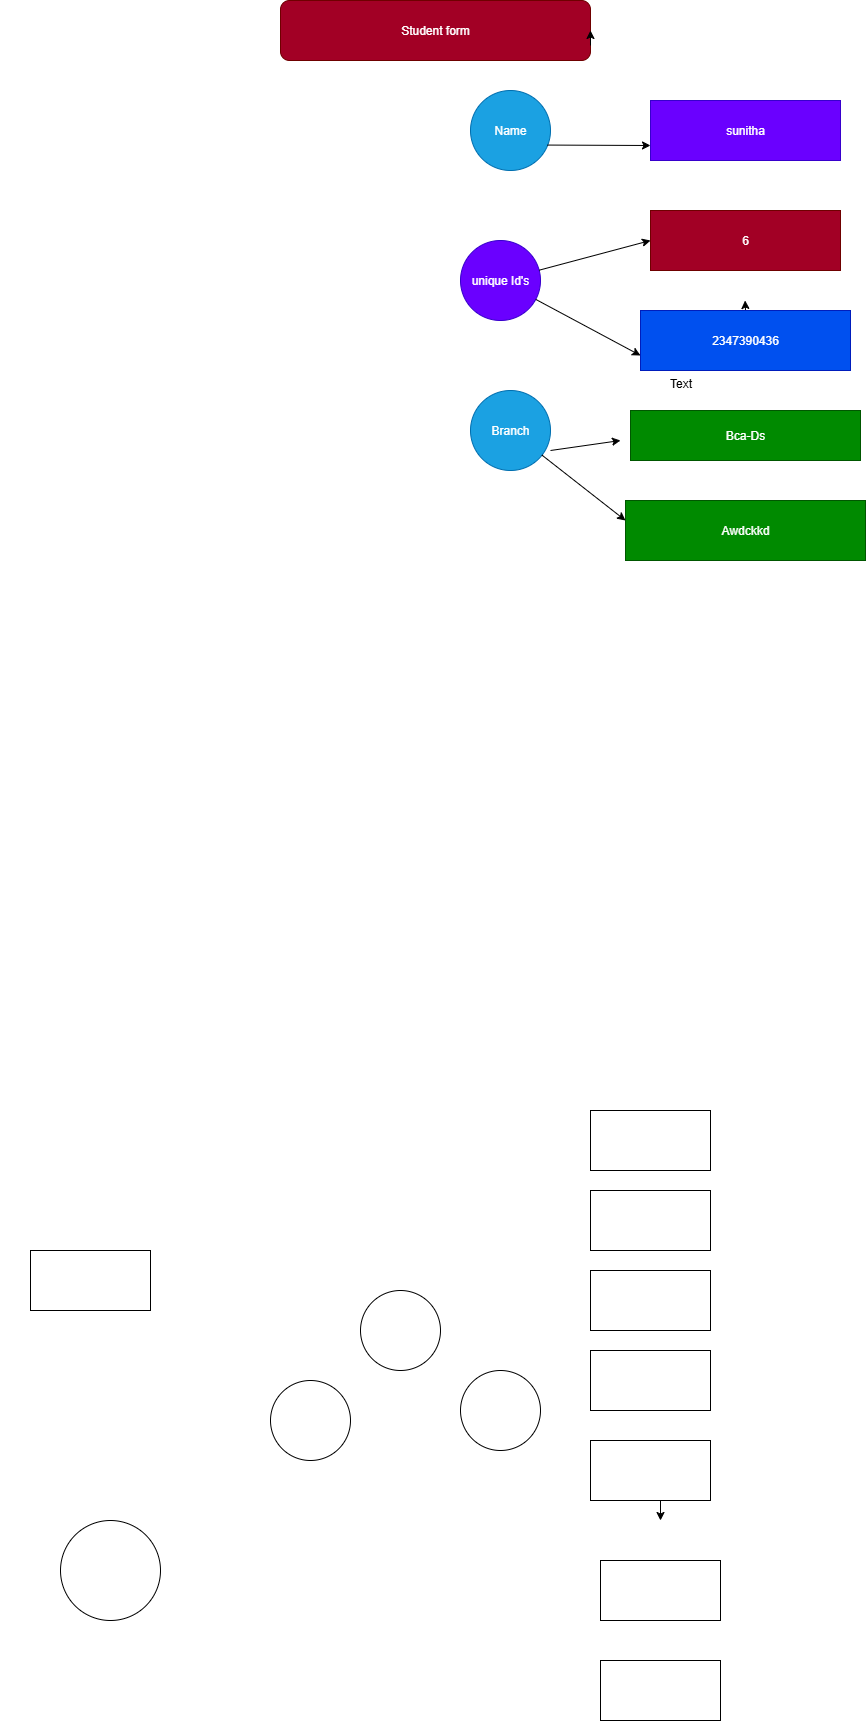

The diagram above was exported from draw.io. Its source (the exported page's mxGraphModel, read from the mxfile embedded in the PNG):
<mxGraphModel dx="1226" dy="1761" grid="1" gridSize="10" guides="1" tooltips="1" connect="1" arrows="1" fold="1" page="1" pageScale="1" pageWidth="850" pageHeight="1100" math="0" shadow="0">
  <root>
    <mxCell id="0" />
    <mxCell id="1" parent="0" />
    <mxCell id="KDm-PrwMQcc9FlcZUS3S-3" value="" style="rounded=0;whiteSpace=wrap;html=1;" vertex="1" parent="1">
      <mxGeometry x="30" y="170" width="120" height="60" as="geometry" />
    </mxCell>
    <mxCell id="KDm-PrwMQcc9FlcZUS3S-6" value="" style="ellipse;whiteSpace=wrap;html=1;aspect=fixed;" vertex="1" parent="1">
      <mxGeometry x="340" y="260" as="geometry" />
    </mxCell>
    <mxCell id="KDm-PrwMQcc9FlcZUS3S-7" value="" style="ellipse;whiteSpace=wrap;html=1;aspect=fixed;" vertex="1" parent="1">
      <mxGeometry x="270" y="300" width="80" height="80" as="geometry" />
    </mxCell>
    <mxCell id="KDm-PrwMQcc9FlcZUS3S-15" value="" style="ellipse;whiteSpace=wrap;html=1;aspect=fixed;" vertex="1" parent="1">
      <mxGeometry x="460" y="290" width="80" height="80" as="geometry" />
    </mxCell>
    <mxCell id="KDm-PrwMQcc9FlcZUS3S-21" value="" style="ellipse;whiteSpace=wrap;html=1;aspect=fixed;" vertex="1" parent="1">
      <mxGeometry x="NaN" y="NaN" width="180" height="NaN" as="geometry" />
    </mxCell>
    <mxCell id="KDm-PrwMQcc9FlcZUS3S-23" value="" style="ellipse;whiteSpace=wrap;html=1;aspect=fixed;" vertex="1" parent="1">
      <mxGeometry x="360" y="210" width="80" height="80" as="geometry" />
    </mxCell>
    <mxCell id="KDm-PrwMQcc9FlcZUS3S-29" value="" style="ellipse;whiteSpace=wrap;html=1;aspect=fixed;" vertex="1" parent="1">
      <mxGeometry x="60" y="440" width="100" height="100" as="geometry" />
    </mxCell>
    <mxCell id="KDm-PrwMQcc9FlcZUS3S-34" value="" style="rounded=0;whiteSpace=wrap;html=1;" vertex="1" parent="1">
      <mxGeometry x="600" y="580" width="120" height="60" as="geometry" />
    </mxCell>
    <mxCell id="KDm-PrwMQcc9FlcZUS3S-44" style="edgeStyle=orthogonalEdgeStyle;rounded=0;orthogonalLoop=1;jettySize=auto;html=1;exitX=0.5;exitY=1;exitDx=0;exitDy=0;" edge="1" parent="1" source="KDm-PrwMQcc9FlcZUS3S-36">
      <mxGeometry relative="1" as="geometry">
        <mxPoint x="660" y="440" as="targetPoint" />
      </mxGeometry>
    </mxCell>
    <mxCell id="KDm-PrwMQcc9FlcZUS3S-36" value="" style="rounded=0;whiteSpace=wrap;html=1;" vertex="1" parent="1">
      <mxGeometry x="590" y="360" width="120" height="60" as="geometry" />
    </mxCell>
    <mxCell id="KDm-PrwMQcc9FlcZUS3S-37" value="" style="rounded=0;whiteSpace=wrap;html=1;" vertex="1" parent="1">
      <mxGeometry x="590" y="30" width="120" height="60" as="geometry" />
    </mxCell>
    <mxCell id="KDm-PrwMQcc9FlcZUS3S-38" value="" style="rounded=0;whiteSpace=wrap;html=1;" vertex="1" parent="1">
      <mxGeometry x="590" y="110" width="120" height="60" as="geometry" />
    </mxCell>
    <mxCell id="KDm-PrwMQcc9FlcZUS3S-40" value="" style="rounded=0;whiteSpace=wrap;html=1;" vertex="1" parent="1">
      <mxGeometry x="590" y="190" width="120" height="60" as="geometry" />
    </mxCell>
    <mxCell id="KDm-PrwMQcc9FlcZUS3S-41" value="" style="rounded=0;whiteSpace=wrap;html=1;" vertex="1" parent="1">
      <mxGeometry x="590" y="270" width="120" height="60" as="geometry" />
    </mxCell>
    <mxCell id="KDm-PrwMQcc9FlcZUS3S-43" value="" style="rounded=0;whiteSpace=wrap;html=1;" vertex="1" parent="1">
      <mxGeometry x="600" y="480" width="120" height="60" as="geometry" />
    </mxCell>
    <mxCell id="KDm-PrwMQcc9FlcZUS3S-47" value="Student form" style="rounded=1;whiteSpace=wrap;html=1;fillColor=#a20025;fontColor=#ffffff;strokeColor=#6F0000;" vertex="1" parent="1">
      <mxGeometry x="280" y="-1080" width="310" height="60" as="geometry" />
    </mxCell>
    <mxCell id="KDm-PrwMQcc9FlcZUS3S-48" style="edgeStyle=orthogonalEdgeStyle;rounded=0;orthogonalLoop=1;jettySize=auto;html=1;exitX=1;exitY=0.75;exitDx=0;exitDy=0;entryX=1;entryY=0.5;entryDx=0;entryDy=0;" edge="1" parent="1" source="KDm-PrwMQcc9FlcZUS3S-47" target="KDm-PrwMQcc9FlcZUS3S-47">
      <mxGeometry relative="1" as="geometry" />
    </mxCell>
    <mxCell id="KDm-PrwMQcc9FlcZUS3S-51" value="sunitha" style="rounded=0;whiteSpace=wrap;html=1;fillColor=#6a00ff;fontColor=#ffffff;strokeColor=#3700CC;" vertex="1" parent="1">
      <mxGeometry x="650" y="-980" width="190" height="60" as="geometry" />
    </mxCell>
    <mxCell id="KDm-PrwMQcc9FlcZUS3S-52" value="6" style="rounded=0;whiteSpace=wrap;html=1;fillColor=#a20025;fontColor=#ffffff;strokeColor=#6F0000;" vertex="1" parent="1">
      <mxGeometry x="650" y="-870" width="190" height="60" as="geometry" />
    </mxCell>
    <mxCell id="KDm-PrwMQcc9FlcZUS3S-82" style="edgeStyle=orthogonalEdgeStyle;rounded=0;orthogonalLoop=1;jettySize=auto;html=1;exitX=0.5;exitY=0;exitDx=0;exitDy=0;" edge="1" parent="1" source="KDm-PrwMQcc9FlcZUS3S-53">
      <mxGeometry relative="1" as="geometry">
        <mxPoint x="744.5882352941178" y="-780" as="targetPoint" />
      </mxGeometry>
    </mxCell>
    <mxCell id="KDm-PrwMQcc9FlcZUS3S-53" value="2347390436" style="rounded=0;whiteSpace=wrap;html=1;fillColor=#0050ef;fontColor=#ffffff;strokeColor=#001DBC;" vertex="1" parent="1">
      <mxGeometry x="640" y="-770" width="210" height="60" as="geometry" />
    </mxCell>
    <mxCell id="KDm-PrwMQcc9FlcZUS3S-56" value="Name" style="ellipse;whiteSpace=wrap;html=1;aspect=fixed;fillColor=#1ba1e2;fontColor=#ffffff;strokeColor=#006EAF;" vertex="1" parent="1">
      <mxGeometry x="470" y="-990" width="80" height="80" as="geometry" />
    </mxCell>
    <mxCell id="KDm-PrwMQcc9FlcZUS3S-60" value="unique Id's" style="ellipse;whiteSpace=wrap;html=1;aspect=fixed;fillColor=#6a00ff;fontColor=#ffffff;strokeColor=#3700CC;" vertex="1" parent="1">
      <mxGeometry x="460" y="-840" width="80" height="80" as="geometry" />
    </mxCell>
    <mxCell id="KDm-PrwMQcc9FlcZUS3S-69" value="" style="endArrow=classic;html=1;rounded=0;entryX=0;entryY=0.75;entryDx=0;entryDy=0;" edge="1" parent="1" source="KDm-PrwMQcc9FlcZUS3S-60" target="KDm-PrwMQcc9FlcZUS3S-53">
      <mxGeometry width="50" height="50" relative="1" as="geometry">
        <mxPoint x="550" y="-660" as="sourcePoint" />
        <mxPoint x="600" y="-710" as="targetPoint" />
      </mxGeometry>
    </mxCell>
    <mxCell id="KDm-PrwMQcc9FlcZUS3S-73" value="" style="endArrow=classic;html=1;rounded=0;" edge="1" parent="1" source="KDm-PrwMQcc9FlcZUS3S-60">
      <mxGeometry width="50" height="50" relative="1" as="geometry">
        <mxPoint x="600" y="-790" as="sourcePoint" />
        <mxPoint x="650" y="-840" as="targetPoint" />
      </mxGeometry>
    </mxCell>
    <mxCell id="KDm-PrwMQcc9FlcZUS3S-74" value="Bca-Ds" style="rounded=0;whiteSpace=wrap;html=1;fillColor=#008a00;fontColor=#ffffff;strokeColor=#005700;" vertex="1" parent="1">
      <mxGeometry x="630" y="-670" width="230" height="50" as="geometry" />
    </mxCell>
    <mxCell id="KDm-PrwMQcc9FlcZUS3S-75" value="Awdckkd" style="rounded=0;whiteSpace=wrap;html=1;fillColor=#008a00;fontColor=#ffffff;strokeColor=#005700;" vertex="1" parent="1">
      <mxGeometry x="625" y="-580" width="240" height="60" as="geometry" />
    </mxCell>
    <mxCell id="KDm-PrwMQcc9FlcZUS3S-83" value="" style="endArrow=classic;html=1;rounded=0;exitX=0.96;exitY=0.682;exitDx=0;exitDy=0;exitPerimeter=0;entryX=0;entryY=0.75;entryDx=0;entryDy=0;" edge="1" parent="1" source="KDm-PrwMQcc9FlcZUS3S-56" target="KDm-PrwMQcc9FlcZUS3S-51">
      <mxGeometry width="50" height="50" relative="1" as="geometry">
        <mxPoint x="550" y="-900" as="sourcePoint" />
        <mxPoint x="600" y="-950" as="targetPoint" />
      </mxGeometry>
    </mxCell>
    <mxCell id="KDm-PrwMQcc9FlcZUS3S-85" value="Text" style="text;html=1;align=center;verticalAlign=middle;resizable=0;points=[];autosize=1;strokeColor=none;fillColor=none;" vertex="1" parent="1">
      <mxGeometry x="655" y="-712" width="50" height="30" as="geometry" />
    </mxCell>
    <mxCell id="KDm-PrwMQcc9FlcZUS3S-86" value="Branch" style="ellipse;whiteSpace=wrap;html=1;aspect=fixed;fillColor=#1ba1e2;fontColor=#ffffff;strokeColor=#006EAF;" vertex="1" parent="1">
      <mxGeometry x="470" y="-690" width="80" height="80" as="geometry" />
    </mxCell>
    <mxCell id="KDm-PrwMQcc9FlcZUS3S-87" value="" style="endArrow=classic;html=1;rounded=0;exitX=1;exitY=0.75;exitDx=0;exitDy=0;exitPerimeter=0;" edge="1" parent="1" source="KDm-PrwMQcc9FlcZUS3S-86">
      <mxGeometry width="50" height="50" relative="1" as="geometry">
        <mxPoint x="550" y="-620" as="sourcePoint" />
        <mxPoint x="620" y="-640" as="targetPoint" />
      </mxGeometry>
    </mxCell>
    <mxCell id="KDm-PrwMQcc9FlcZUS3S-89" value="" style="endArrow=classic;html=1;rounded=0;" edge="1" parent="1" source="KDm-PrwMQcc9FlcZUS3S-86">
      <mxGeometry width="50" height="50" relative="1" as="geometry">
        <mxPoint x="575" y="-510" as="sourcePoint" />
        <mxPoint x="625" y="-560" as="targetPoint" />
      </mxGeometry>
    </mxCell>
  </root>
</mxGraphModel>